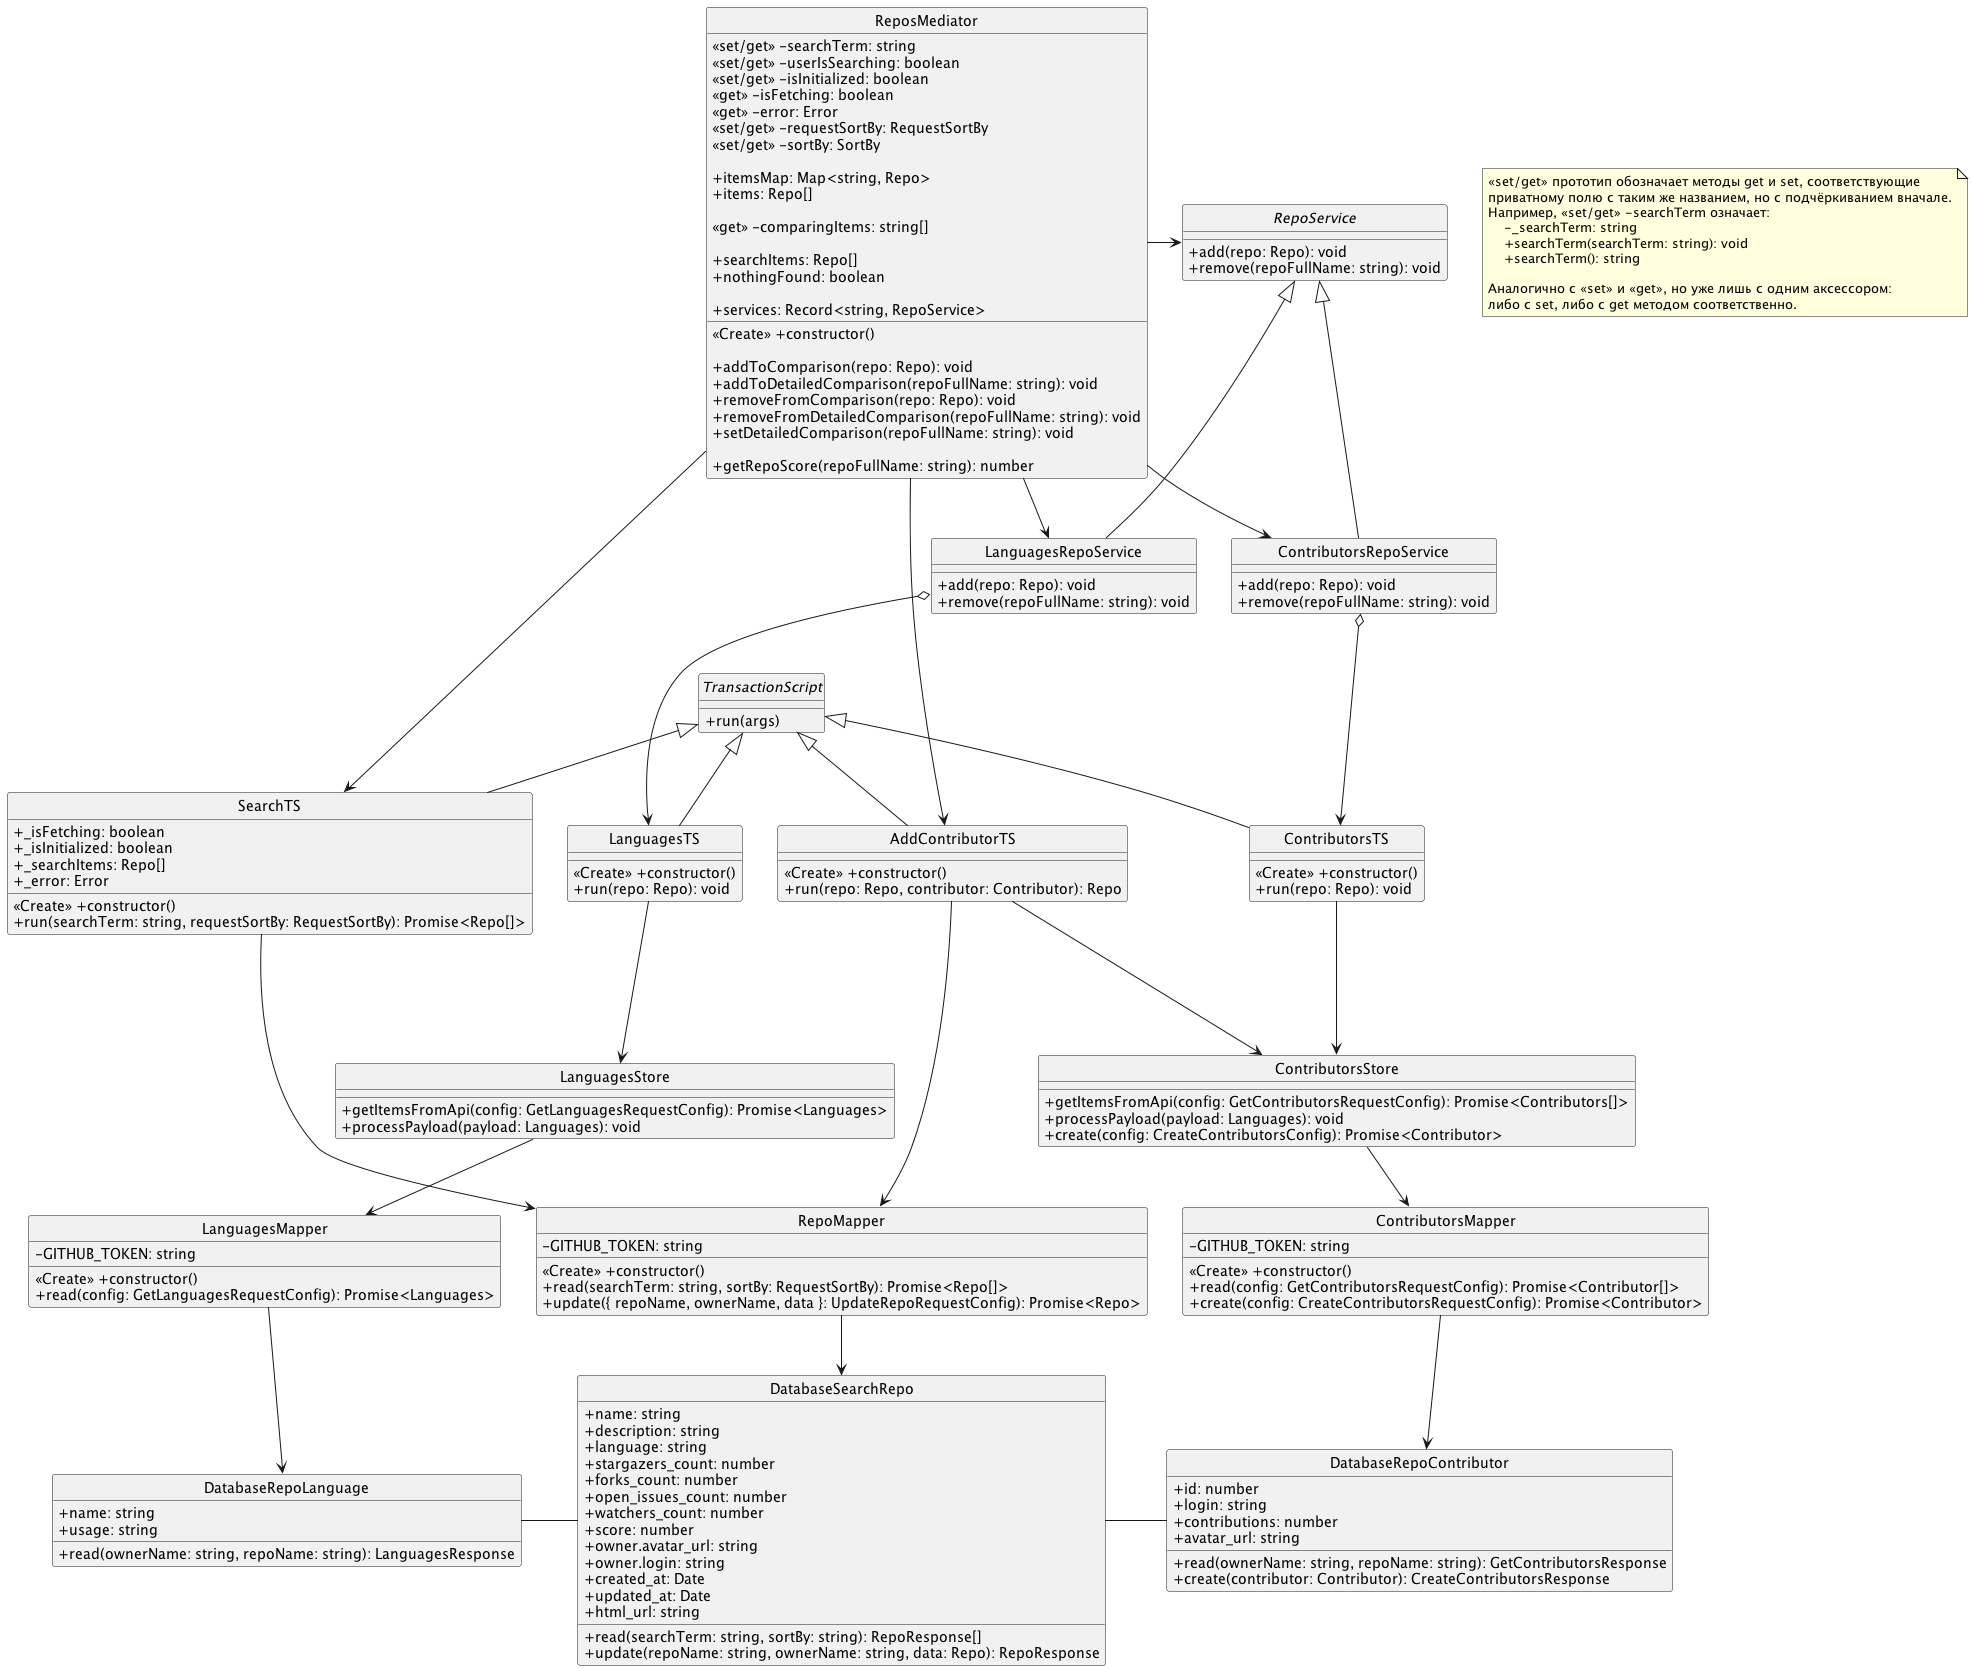

The diagram above was rendered by PlantUML. Its source (embedded in the PNG):
@startuml
    ' Don't show icons near class names.
    hide circle
    ' Show attribute visibility as text (+, ~, #, -), not as icons.
    skinparam classAttributeIconSize 0

    class ReposMediator {
        <<set/get>> -searchTerm: string
        <<set/get>> -userIsSearching: boolean
        <<set/get>> -isInitialized: boolean
        <<get>> -isFetching: boolean
        <<get>> -error: Error
        <<set/get>> -requestSortBy: RequestSortBy
        <<set/get>> -sortBy: SortBy

        +itemsMap: Map<string, Repo>
        +items: Repo[]

        <<get>> -comparingItems: string[]

        ' searchTS
        +searchItems: Repo[]
        +nothingFound: boolean

        +services: Record<string, RepoService>
        <<Create>> +constructor()

        +addToComparison(repo: Repo): void
        +addToDetailedComparison(repoFullName: string): void
        +removeFromComparison(repo: Repo): void
        +removeFromDetailedComparison(repoFullName: string): void
        +setDetailedComparison(repoFullName: string): void

        +getRepoScore(repoFullName: string): number
    }
    note as N1
        <<set/get>> прототип обозначает методы get и set, соответствующие
        приватному полю с таким же названием, но с подчёркиванием вначале.
        Например, <<set/get>> -searchTerm означает:
            -_searchTerm: string
            +searchTerm(searchTerm: string): void
            +searchTerm(): string

        Аналогично с <<set>> и <<get>>, но уже лишь с одним аксессором:
        либо с set, либо с get методом соответственно.
    end note

    ' ReposMediator --> RepoMapper


    interface TransactionScript {
        +run(args)
    }

    interface RepoService {
        +add(repo: Repo): void
        +remove(repoFullName: string): void
    }
    ReposMediator -> RepoService

    ' class SetSearchParamTS {
    '     +defaultSearchParam: string

    '     +<<Create>> constructor(defaultSearchParam)
    '     +run(searchParam)
    ' }
    ' TransactionScript <|-- SetSearchParamTS

    ' class SetSearchResultsParamTS {
    '     +defaultSearchResultsParam: string

    '     +<<Create>> constructor(defaultSearchResultsParam)
    '     +run(searchResultsParam)
    ' }
    ' TransactionScript <|-- SetSearchResultsParamTS

    class LanguagesRepoService {
        +add(repo: Repo): void
        +remove(repoFullName: string): void
    }

    RepoService <|-- LanguagesRepoService
    ReposMediator --> LanguagesRepoService

    class SearchTS {
        +_isFetching: boolean
        +_isInitialized: boolean
        +_searchItems: Repo[]
        +_error: Error

        <<Create>> +constructor()
        +run(searchTerm: string, requestSortBy: RequestSortBy): Promise<Repo[]>
    }
    ReposMediator ----> SearchTS
    TransactionScript <|-- SearchTS

    class LanguagesTS {
        <<Create>> +constructor()
        +run(repo: Repo): void
    }
    TransactionScript <|-- LanguagesTS
    LanguagesRepoService o---> LanguagesTS

    class ContributorsRepoService {
        +add(repo: Repo): void
        +remove(repoFullName: string): void
    }
    ReposMediator --> ContributorsRepoService
    RepoService <|-- ContributorsRepoService

    class ContributorsTS {
        <<Create>> +constructor()
        +run(repo: Repo): void
    }
    TransactionScript <|-- ContributorsTS
    class AddContributorTS {
        <<Create>> +constructor()
        +run(repo: Repo, contributor: Contributor): Repo
    }
    ReposMediator ----> AddContributorTS
    TransactionScript <|-- AddContributorTS
    ContributorsRepoService o---> ContributorsTS

    class LanguagesStore {
        +getItemsFromApi(config: GetLanguagesRequestConfig): Promise<Languages>
        +processPayload(payload: Languages): void
    }
    ' Store <|-- StoreWithFetch
    ' StoreWithFetch <|- LanguagesStore
    ' StoreWithFetch <|- ContributorsStore

    LanguagesTS ---> LanguagesStore


    class ContributorsStore {
        +getItemsFromApi(config: GetContributorsRequestConfig): Promise<Contributors[]>
        +processPayload(payload: Languages): void
        +create(config: CreateContributorsConfig): Promise<Contributor>
    }

    ContributorsTS ---> ContributorsStore
    AddContributorTS ---> ContributorsStore
    AddContributorTS ----> RepoMapper

    LanguagesStore --> LanguagesMapper
    class LanguagesMapper {
        -GITHUB_TOKEN: string

        <<Create>> +constructor()
        +read(config: GetLanguagesRequestConfig): Promise<Languages>
    }

    SearchTS ----> RepoMapper
    class RepoMapper {
        -GITHUB_TOKEN: string

        <<Create>> +constructor()
        +read(searchTerm: string, sortBy: RequestSortBy): Promise<Repo[]>
        +update({ repoName, ownerName, data }: UpdateRepoRequestConfig): Promise<Repo>
    }
    RepoMapper -> DatabaseSearchRepo

    ContributorsStore --> ContributorsMapper
    class ContributorsMapper {
        -GITHUB_TOKEN: string

        <<Create>> +constructor()
        +read(config: GetContributorsRequestConfig): Promise<Contributor[]>
        +create(config: CreateContributorsRequestConfig): Promise<Contributor>
    }
    ContributorsMapper --> DatabaseRepoContributor

    class DatabaseRepoContributor {
        +id: number
        +login: string
        +contributions: number
        +avatar_url: string
        +read(ownerName: string, repoName: string): GetContributorsResponse
        +create(contributor: Contributor): CreateContributorsResponse
    }
    DatabaseRepoContributor -left- DatabaseSearchRepo

    class DatabaseSearchRepo {
        +name: string
        +description: string
        +language: string
        +stargazers_count: number
        +forks_count: number
        +open_issues_count: number
        +watchers_count: number
        +score: number
        +owner.avatar_url: string
        +owner.login: string
        +created_at: Date
        +updated_at: Date
        +html_url: string

        +read(searchTerm: string, sortBy: string): RepoResponse[]
        +update(repoName: string, ownerName: string, data: Repo): RepoResponse
    }

    LanguagesMapper --> DatabaseRepoLanguage
    DatabaseRepoLanguage - DatabaseSearchRepo

    class DatabaseRepoLanguage {
        +name: string
        +usage: string
        +read(ownerName: string, repoName: string): LanguagesResponse
    }

@enduml